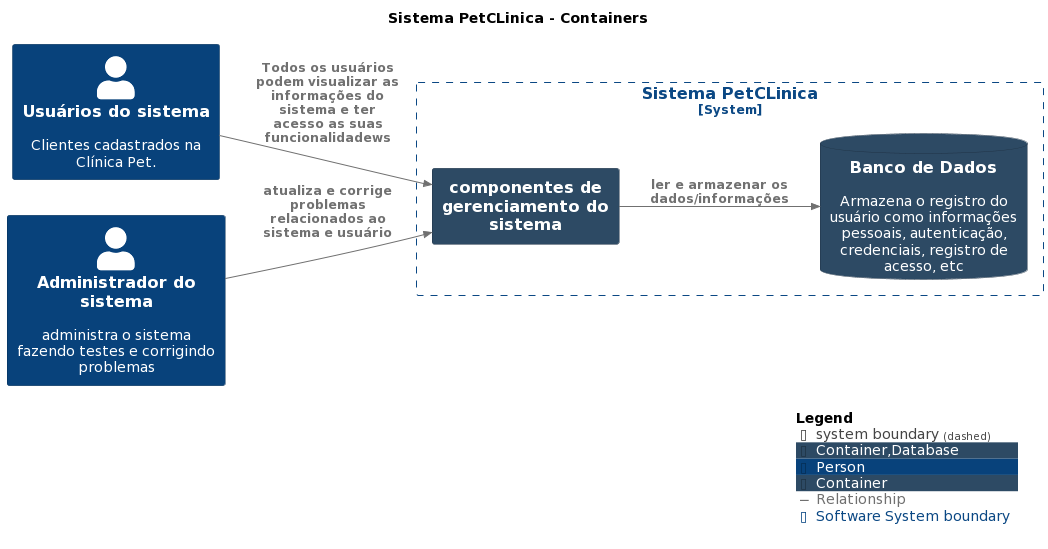

The diagram above was rendered by PlantUML. Its source (embedded in the PNG):
@startuml
set separator none
title Sistema PetCLinica - Containers

left to right direction

!include <C4/C4>
!include <C4/C4_Context>
!include <C4/C4_Container>

AddElementTag("Container,Database", $bgColor="#2d4a64", $borderColor="#1f3346", $fontColor="#ffffff", $sprite="", $shadowing="")
AddElementTag("Person", $bgColor="#08427b", $borderColor="#052e56", $fontColor="#ffffff", $sprite="", $shadowing="")
AddElementTag("Container", $bgColor="#2d4a64", $borderColor="#1f3346", $fontColor="#ffffff", $sprite="", $shadowing="")

AddRelTag("Relationship", $textColor="#707070", $lineColor="#707070", $lineStyle = "")

AddBoundaryTag("Software System", $bgColor="#ffffff", $borderColor="#0b4884", $fontColor="#0b4884", $shadowing="")

Person(Usuáriosdosistema, "Usuários do sistema", $descr="Clientes cadastrados na Clínica Pet.", $tags="Person", $link="")
Person(Administradordosistema, "Administrador do sistema", $descr="administra o sistema fazendo testes e corrigindo problemas", $tags="Person", $link="")

System_Boundary("SistemaPetCLinica_boundary", "Sistema PetCLinica", $tags="Software System") {
  ContainerDb(SistemaPetCLinica.BancodeDados, "Banco de Dados", $techn="", $descr="Armazena o registro do usuário como informações pessoais, autenticação, credenciais, registro de acesso, etc", $tags="Container,Database", $link="")
  Container(SistemaPetCLinica.componentesdegerenciamentodosistema, "componentes de gerenciamento do sistema", $techn="", $descr="", $tags="Container", $link="")
}

Rel_D(Usuáriosdosistema, SistemaPetCLinica.componentesdegerenciamentodosistema, "Todos os usuários podem visualizar as informações do sistema e ter acesso as suas funcionalidadews", $techn="", $tags="Relationship", $link="")
Rel_D(SistemaPetCLinica.componentesdegerenciamentodosistema, SistemaPetCLinica.BancodeDados, "ler e armazenar os dados/informações", $techn="", $tags="Relationship", $link="")
Rel_D(Administradordosistema, SistemaPetCLinica.componentesdegerenciamentodosistema, "atualiza e corrige problemas relacionados ao sistema e usuário", $techn="", $tags="Relationship", $link="")

SHOW_LEGEND(true)
@enduml